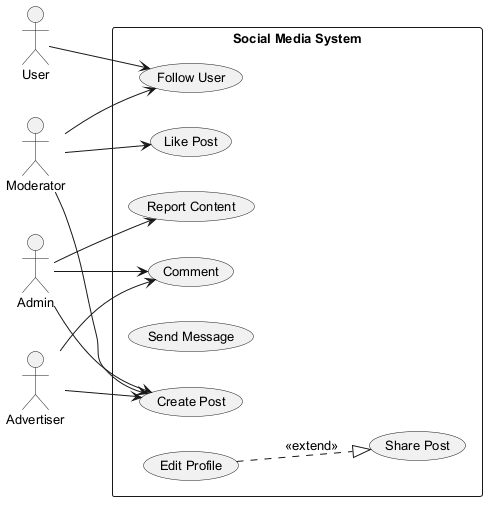

The diagram above was rendered by PlantUML. Its source (embedded in the PNG):
@startuml
skinparam backgroundColor #FFFFFF
skinparam classBackgroundColor #F1F8E9
skinparam classBorderColor #33691E
skinparam defaultFontSize 13
left to right direction
actor "Moderator" as Moderator
actor "Admin" as Admin
actor "User" as User
actor "Advertiser" as Advertiser
rectangle "Social Media System" {
  usecase "Comment" as UC_Comment
  usecase "Report Content" as UC_ReportContent
  usecase "Create Post" as UC_CreatePost
  usecase "Like Post" as UC_LikePost
  usecase "Send Message" as UC_SendMessage
  usecase "Follow User" as UC_FollowUser
  usecase "Share Post" as UC_SharePost
  usecase "Edit Profile" as UC_EditProfile
}
Moderator --> UC_LikePost
Moderator --> UC_FollowUser
Moderator --> UC_CreatePost
Admin --> UC_CreatePost
Admin --> UC_Comment
Admin --> UC_ReportContent
User --> UC_FollowUser
Advertiser --> UC_Comment
Advertiser --> UC_CreatePost
UC_EditProfile ..|> UC_SharePost : <<extend>>
@enduml